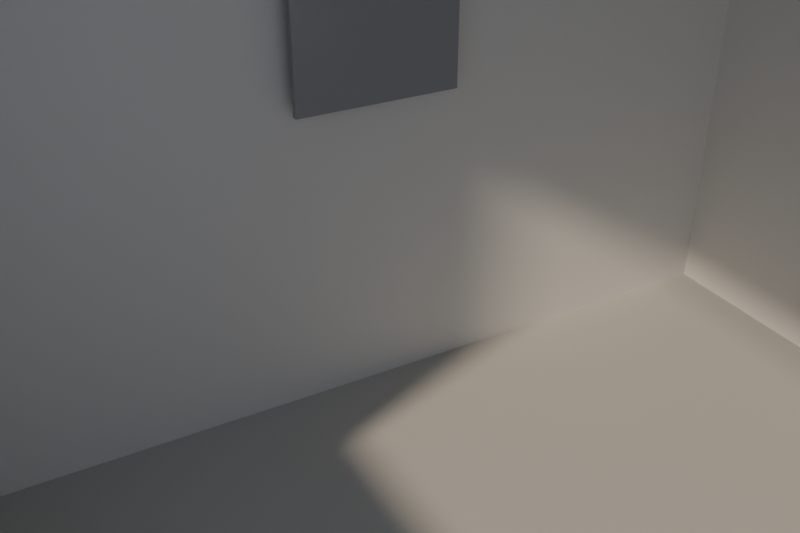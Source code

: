 # Source: greybox-ventana-calida-34.blend  (saved by Blender 5.3.31; exported with 4.5.12 LTS)
import bpy
from mathutils import Matrix  # noqa: F401  (used for matrix-valued properties, if any)

bpy.ops.wm.read_factory_settings(use_empty=True)
scene = bpy.context.scene
scene.name = 'Scene'

# ---- materials (node trees are filled in below, after node groups)
mat_arcilla = bpy.data.materials.new('Arcilla')
mat_arcillapiso = bpy.data.materials.new('ArcillaPiso')
mat_espejoarcilla = bpy.data.materials.new('EspejoArcilla')

# ---- material node trees
mat_arcilla.use_nodes = True; mat_arcilla.node_tree.nodes.clear()
_N = mat_arcilla.node_tree.nodes; _L = mat_arcilla.node_tree.links
n0 = _N.new('ShaderNodeBsdfPrincipled'); n0.name = 'Principled BSDF'; n0.location = (-200, 100)
n0.inputs[0].default_value = (0.72, 0.72, 0.7, 1.0)
n0.inputs[2].default_value = 0.8
n0.inputs[10].default_value = 0.005
n1 = _N.new('ShaderNodeOutputMaterial'); n1.name = 'Material Output'; n1.location = (200, 100)
_L.new(n0.outputs[0], n1.inputs[0])
n1.is_active_output = True
mat_arcillapiso.use_nodes = True; mat_arcillapiso.node_tree.nodes.clear()
_N = mat_arcillapiso.node_tree.nodes; _L = mat_arcillapiso.node_tree.links
n0 = _N.new('ShaderNodeBsdfPrincipled'); n0.name = 'Principled BSDF'; n0.location = (-200, 100)
n0.inputs[0].default_value = (0.55, 0.55, 0.53, 1.0)
n0.inputs[2].default_value = 0.8
n0.inputs[10].default_value = 0.005
n1 = _N.new('ShaderNodeOutputMaterial'); n1.name = 'Material Output'; n1.location = (200, 100)
_L.new(n0.outputs[0], n1.inputs[0])
n1.is_active_output = True
mat_espejoarcilla.use_nodes = True; mat_espejoarcilla.node_tree.nodes.clear()
_N = mat_espejoarcilla.node_tree.nodes; _L = mat_espejoarcilla.node_tree.links
n0 = _N.new('ShaderNodeBsdfPrincipled'); n0.name = 'Principled BSDF'; n0.location = (-200, 100)
n0.inputs[0].default_value = (0.3, 0.31, 0.33, 1.0)
n0.inputs[2].default_value = 0.25
n0.inputs[10].default_value = 0.005
n1 = _N.new('ShaderNodeOutputMaterial'); n1.name = 'Material Output'; n1.location = (200, 100)
_L.new(n0.outputs[0], n1.inputs[0])
n1.is_active_output = True

# ---- world
world_cielo = bpy.data.worlds.new('Cielo'); scene.world = world_cielo
world_cielo.use_nodes = True; world_cielo.node_tree.nodes.clear()
_N = world_cielo.node_tree.nodes; _L = world_cielo.node_tree.links
n0 = _N.new('ShaderNodeBackground'); n0.name = 'Background'; n0.location = (-200, 100)
n0.inputs[0].default_value = (0.75, 0.82, 1.0, 1.0)
n0.inputs[1].default_value = 0.6
n1 = _N.new('ShaderNodeOutputWorld'); n1.name = 'World Output'; n1.location = (200, 100)
_L.new(n0.outputs[0], n1.inputs[0])
n1.is_active_output = True

# ---- cameras
cam_camara = bpy.data.cameras.new('Camara')
cam_camara.lens = 45.0

# ---- lights
light_sol = bpy.data.lights.new('Sol', 'SUN')
light_sol.color = (1.0, 0.82, 0.62)
light_sol.angle = 0.06981
light_sol.energy = 3.2

# ---- meshes
me_cube = bpy.data.meshes.new('Cube')
me_cube.from_pydata([(-0.5, -0.5, -0.5), (-0.5, -0.5, 0.5), (-0.5, 0.5, -0.5), (-0.5, 0.5, 0.5), (0.5, -0.5, -0.5), (0.5, -0.5, 0.5), (0.5, 0.5, -0.5), (0.5, 0.5, 0.5)], [], [(0, 1, 3, 2), (2, 3, 7, 6), (6, 7, 5, 4), (4, 5, 1, 0), (2, 6, 4, 0), (7, 3, 1, 5)])
_uv = me_cube.uv_layers.new(name='UVMap')
_uv.uv.foreach_set('vector', [0.375, 0.0, 0.625, 0.0, 0.625, 0.25, 0.375, 0.25, 0.375, 0.25, 0.625, 0.25, 0.625, 0.5, 0.375, 0.5, 0.375, 0.5, 0.625, 0.5, 0.625, 0.75, 0.375, 0.75, 0.375, 0.75, 0.625, 0.75, 0.625, 1.0, 0.375, 1.0, 0.125, 0.5, 0.375, 0.5, 0.375, 0.75, 0.125, 0.75, 0.625, 0.5, 0.875, 0.5, 0.875, 0.75, 0.625, 0.75])
me_cube.materials.append(mat_arcilla)
me_cube.update()
me_cube_001 = bpy.data.meshes.new('Cube.001')
me_cube_001.from_pydata([(-0.5, -0.5, -0.5), (-0.5, -0.5, 0.5), (-0.5, 0.5, -0.5), (-0.5, 0.5, 0.5), (0.5, -0.5, -0.5), (0.5, -0.5, 0.5), (0.5, 0.5, -0.5), (0.5, 0.5, 0.5)], [], [(0, 1, 3, 2), (2, 3, 7, 6), (6, 7, 5, 4), (4, 5, 1, 0), (2, 6, 4, 0), (7, 3, 1, 5)])
_uv = me_cube_001.uv_layers.new(name='UVMap')
_uv.uv.foreach_set('vector', [0.375, 0.0, 0.625, 0.0, 0.625, 0.25, 0.375, 0.25, 0.375, 0.25, 0.625, 0.25, 0.625, 0.5, 0.375, 0.5, 0.375, 0.5, 0.625, 0.5, 0.625, 0.75, 0.375, 0.75, 0.375, 0.75, 0.625, 0.75, 0.625, 1.0, 0.375, 1.0, 0.125, 0.5, 0.375, 0.5, 0.375, 0.75, 0.125, 0.75, 0.625, 0.5, 0.875, 0.5, 0.875, 0.75, 0.625, 0.75])
me_cube_001.materials.append(mat_arcillapiso)
me_cube_001.update()
me_cube_002 = bpy.data.meshes.new('Cube.002')
me_cube_002.from_pydata([(-0.5, -0.5, -0.5), (-0.5, -0.5, 0.5), (-0.5, 0.5, -0.5), (-0.5, 0.5, 0.5), (0.5, -0.5, -0.5), (0.5, -0.5, 0.5), (0.5, 0.5, -0.5), (0.5, 0.5, 0.5)], [], [(0, 1, 3, 2), (2, 3, 7, 6), (6, 7, 5, 4), (4, 5, 1, 0), (2, 6, 4, 0), (7, 3, 1, 5)])
_uv = me_cube_002.uv_layers.new(name='UVMap')
_uv.uv.foreach_set('vector', [0.375, 0.0, 0.625, 0.0, 0.625, 0.25, 0.375, 0.25, 0.375, 0.25, 0.625, 0.25, 0.625, 0.5, 0.375, 0.5, 0.375, 0.5, 0.625, 0.5, 0.625, 0.75, 0.375, 0.75, 0.375, 0.75, 0.625, 0.75, 0.625, 1.0, 0.375, 1.0, 0.125, 0.5, 0.375, 0.5, 0.375, 0.75, 0.125, 0.75, 0.625, 0.5, 0.875, 0.5, 0.875, 0.75, 0.625, 0.75])
me_cube_002.materials.append(mat_arcilla)
me_cube_002.update()
me_cube_003 = bpy.data.meshes.new('Cube.003')
me_cube_003.from_pydata([(-0.5, -0.5, -0.5), (-0.5, -0.5, 0.5), (-0.5, 0.5, -0.5), (-0.5, 0.5, 0.5), (0.5, -0.5, -0.5), (0.5, -0.5, 0.5), (0.5, 0.5, -0.5), (0.5, 0.5, 0.5)], [], [(0, 1, 3, 2), (2, 3, 7, 6), (6, 7, 5, 4), (4, 5, 1, 0), (2, 6, 4, 0), (7, 3, 1, 5)])
_uv = me_cube_003.uv_layers.new(name='UVMap')
_uv.uv.foreach_set('vector', [0.375, 0.0, 0.625, 0.0, 0.625, 0.25, 0.375, 0.25, 0.375, 0.25, 0.625, 0.25, 0.625, 0.5, 0.375, 0.5, 0.375, 0.5, 0.625, 0.5, 0.625, 0.75, 0.375, 0.75, 0.375, 0.75, 0.625, 0.75, 0.625, 1.0, 0.375, 1.0, 0.125, 0.5, 0.375, 0.5, 0.375, 0.75, 0.125, 0.75, 0.625, 0.5, 0.875, 0.5, 0.875, 0.75, 0.625, 0.75])
me_cube_003.materials.append(mat_arcilla)
me_cube_003.update()
me_cube_004 = bpy.data.meshes.new('Cube.004')
me_cube_004.from_pydata([(-0.5, -0.5, -0.5), (-0.5, -0.5, 0.5), (-0.5, 0.5, -0.5), (-0.5, 0.5, 0.5), (0.5, -0.5, -0.5), (0.5, -0.5, 0.5), (0.5, 0.5, -0.5), (0.5, 0.5, 0.5)], [], [(0, 1, 3, 2), (2, 3, 7, 6), (6, 7, 5, 4), (4, 5, 1, 0), (2, 6, 4, 0), (7, 3, 1, 5)])
_uv = me_cube_004.uv_layers.new(name='UVMap')
_uv.uv.foreach_set('vector', [0.375, 0.0, 0.625, 0.0, 0.625, 0.25, 0.375, 0.25, 0.375, 0.25, 0.625, 0.25, 0.625, 0.5, 0.375, 0.5, 0.375, 0.5, 0.625, 0.5, 0.625, 0.75, 0.375, 0.75, 0.375, 0.75, 0.625, 0.75, 0.625, 1.0, 0.375, 1.0, 0.125, 0.5, 0.375, 0.5, 0.375, 0.75, 0.125, 0.75, 0.625, 0.5, 0.875, 0.5, 0.875, 0.75, 0.625, 0.75])
me_cube_004.materials.append(mat_arcilla)
me_cube_004.update()
me_cube_005 = bpy.data.meshes.new('Cube.005')
me_cube_005.from_pydata([(-0.5, -0.5, -0.5), (-0.5, -0.5, 0.5), (-0.5, 0.5, -0.5), (-0.5, 0.5, 0.5), (0.5, -0.5, -0.5), (0.5, -0.5, 0.5), (0.5, 0.5, -0.5), (0.5, 0.5, 0.5)], [], [(0, 1, 3, 2), (2, 3, 7, 6), (6, 7, 5, 4), (4, 5, 1, 0), (2, 6, 4, 0), (7, 3, 1, 5)])
_uv = me_cube_005.uv_layers.new(name='UVMap')
_uv.uv.foreach_set('vector', [0.375, 0.0, 0.625, 0.0, 0.625, 0.25, 0.375, 0.25, 0.375, 0.25, 0.625, 0.25, 0.625, 0.5, 0.375, 0.5, 0.375, 0.5, 0.625, 0.5, 0.625, 0.75, 0.375, 0.75, 0.375, 0.75, 0.625, 0.75, 0.625, 1.0, 0.375, 1.0, 0.125, 0.5, 0.375, 0.5, 0.375, 0.75, 0.125, 0.75, 0.625, 0.5, 0.875, 0.5, 0.875, 0.75, 0.625, 0.75])
me_cube_005.materials.append(mat_arcilla)
me_cube_005.update()
me_cube_006 = bpy.data.meshes.new('Cube.006')
me_cube_006.from_pydata([(-0.5, -0.5, -0.5), (-0.5, -0.5, 0.5), (-0.5, 0.5, -0.5), (-0.5, 0.5, 0.5), (0.5, -0.5, -0.5), (0.5, -0.5, 0.5), (0.5, 0.5, -0.5), (0.5, 0.5, 0.5)], [], [(0, 1, 3, 2), (2, 3, 7, 6), (6, 7, 5, 4), (4, 5, 1, 0), (2, 6, 4, 0), (7, 3, 1, 5)])
_uv = me_cube_006.uv_layers.new(name='UVMap')
_uv.uv.foreach_set('vector', [0.375, 0.0, 0.625, 0.0, 0.625, 0.25, 0.375, 0.25, 0.375, 0.25, 0.625, 0.25, 0.625, 0.5, 0.375, 0.5, 0.375, 0.5, 0.625, 0.5, 0.625, 0.75, 0.375, 0.75, 0.375, 0.75, 0.625, 0.75, 0.625, 1.0, 0.375, 1.0, 0.125, 0.5, 0.375, 0.5, 0.375, 0.75, 0.125, 0.75, 0.625, 0.5, 0.875, 0.5, 0.875, 0.75, 0.625, 0.75])
me_cube_006.materials.append(mat_arcilla)
me_cube_006.update()
me_cube_007 = bpy.data.meshes.new('Cube.007')
me_cube_007.from_pydata([(-0.5, -0.5, -0.5), (-0.5, -0.5, 0.5), (-0.5, 0.5, -0.5), (-0.5, 0.5, 0.5), (0.5, -0.5, -0.5), (0.5, -0.5, 0.5), (0.5, 0.5, -0.5), (0.5, 0.5, 0.5)], [], [(0, 1, 3, 2), (2, 3, 7, 6), (6, 7, 5, 4), (4, 5, 1, 0), (2, 6, 4, 0), (7, 3, 1, 5)])
_uv = me_cube_007.uv_layers.new(name='UVMap')
_uv.uv.foreach_set('vector', [0.375, 0.0, 0.625, 0.0, 0.625, 0.25, 0.375, 0.25, 0.375, 0.25, 0.625, 0.25, 0.625, 0.5, 0.375, 0.5, 0.375, 0.5, 0.625, 0.5, 0.625, 0.75, 0.375, 0.75, 0.375, 0.75, 0.625, 0.75, 0.625, 1.0, 0.375, 1.0, 0.125, 0.5, 0.375, 0.5, 0.375, 0.75, 0.125, 0.75, 0.625, 0.5, 0.875, 0.5, 0.875, 0.75, 0.625, 0.75])
me_cube_007.materials.append(mat_arcilla)
me_cube_007.update()
me_cube_008 = bpy.data.meshes.new('Cube.008')
me_cube_008.from_pydata([(-0.5, -0.5, -0.5), (-0.5, -0.5, 0.5), (-0.5, 0.5, -0.5), (-0.5, 0.5, 0.5), (0.5, -0.5, -0.5), (0.5, -0.5, 0.5), (0.5, 0.5, -0.5), (0.5, 0.5, 0.5)], [], [(0, 1, 3, 2), (2, 3, 7, 6), (6, 7, 5, 4), (4, 5, 1, 0), (2, 6, 4, 0), (7, 3, 1, 5)])
_uv = me_cube_008.uv_layers.new(name='UVMap')
_uv.uv.foreach_set('vector', [0.375, 0.0, 0.625, 0.0, 0.625, 0.25, 0.375, 0.25, 0.375, 0.25, 0.625, 0.25, 0.625, 0.5, 0.375, 0.5, 0.375, 0.5, 0.625, 0.5, 0.625, 0.75, 0.375, 0.75, 0.375, 0.75, 0.625, 0.75, 0.625, 1.0, 0.375, 1.0, 0.125, 0.5, 0.375, 0.5, 0.375, 0.75, 0.125, 0.75, 0.625, 0.5, 0.875, 0.5, 0.875, 0.75, 0.625, 0.75])
me_cube_008.materials.append(mat_espejoarcilla)
me_cube_008.update()

# ---- objects
ob_fondo = bpy.data.objects.new('Fondo', me_cube)
ob_piso = bpy.data.objects.new('Piso', me_cube_001)
ob_techo = bpy.data.objects.new('Techo', me_cube_002)
ob_lateral_1a = bpy.data.objects.new('Lateral-1a', me_cube_003)
ob_lateral_1b = bpy.data.objects.new('Lateral-1b', me_cube_004)
ob_lateral_1c = bpy.data.objects.new('Lateral-1c', me_cube_005)
ob_lateral_1d = bpy.data.objects.new('Lateral-1d', me_cube_006)
ob_lateral1 = bpy.data.objects.new('Lateral1', me_cube_007)
ob_espejo = bpy.data.objects.new('Espejo', me_cube_008)
ob_sol = bpy.data.objects.new('Sol', light_sol)
ob_camara = bpy.data.objects.new('Camara', cam_camara)

# ---- transforms, parenting, visibility, modifiers, constraints
ob_fondo.location = (0.0, 0.05, 0.935)
ob_fondo.scale = (3.4, 0.1, 2.45)
ob_piso.location = (0.0, -2.75, -0.34)
ob_piso.scale = (3.4, 5.5, 0.1)
ob_techo.location = (0.0, -2.75, 2.21)
ob_techo.scale = (3.4, 5.5, 0.1)
ob_lateral_1a.location = (-1.65, -4.05, 0.935)
ob_lateral_1a.scale = (0.1, 2.9, 2.45)
ob_lateral_1b.location = (-1.65, -0.4, 0.935)
ob_lateral_1b.scale = (0.1, 0.8, 2.45)
ob_lateral_1c.location = (-1.65, -1.7, 0.16)
ob_lateral_1c.scale = (0.1, 1.8, 0.9)
ob_lateral_1d.location = (-1.65, -1.7, 2.035)
ob_lateral_1d.scale = (0.1, 1.8, 0.25)
ob_lateral1.location = (1.65, -2.75, 0.935)
ob_lateral1.scale = (0.1, 5.5, 2.45)
ob_espejo.location = (0.0, -0.05, 1.25)
ob_espejo.scale = (0.6, 0.024, 0.8)
ob_sol.location = (0.0, 0.0, 0.0)
ob_sol.rotation_euler = (1.012, 1.13e-07, -1.222)
ob_camara.location = (-1.454, -2.824, 2.032)
ob_camara.rotation_euler = (1.047, 3.399e-08, -0.5061)

# ---- collection membership
scene.collection.objects.link(ob_fondo)
scene.collection.objects.link(ob_piso)
scene.collection.objects.link(ob_techo)
scene.collection.objects.link(ob_lateral_1a)
scene.collection.objects.link(ob_lateral_1b)
scene.collection.objects.link(ob_lateral_1c)
scene.collection.objects.link(ob_lateral_1d)
scene.collection.objects.link(ob_lateral1)
scene.collection.objects.link(ob_espejo)
scene.collection.objects.link(ob_sol)
scene.collection.objects.link(ob_camara)

# ---- scene / render settings (as saved in the file)
scene.camera = ob_camara
scene.frame_start = 1; scene.frame_end = 250; scene.frame_set(1)
scene.render.engine = 'CYCLES'
scene.render.resolution_x = 1800
scene.render.resolution_y = 1200
scene.render.bake_bias = 0.0
scene.render.bake_samples = 0
scene.render.compositor_device = 'GPU'
scene.cycles.samples = 48
scene.eevee.use_volume_custom_range = False
scene.eevee.fast_gi_thickness_near = 0.1
scene.eevee.fast_gi_thickness_far = 0.0
scene.eevee.ray_tracing_options.screen_trace_thickness = 0.1
bpy.context.view_layer.update()
